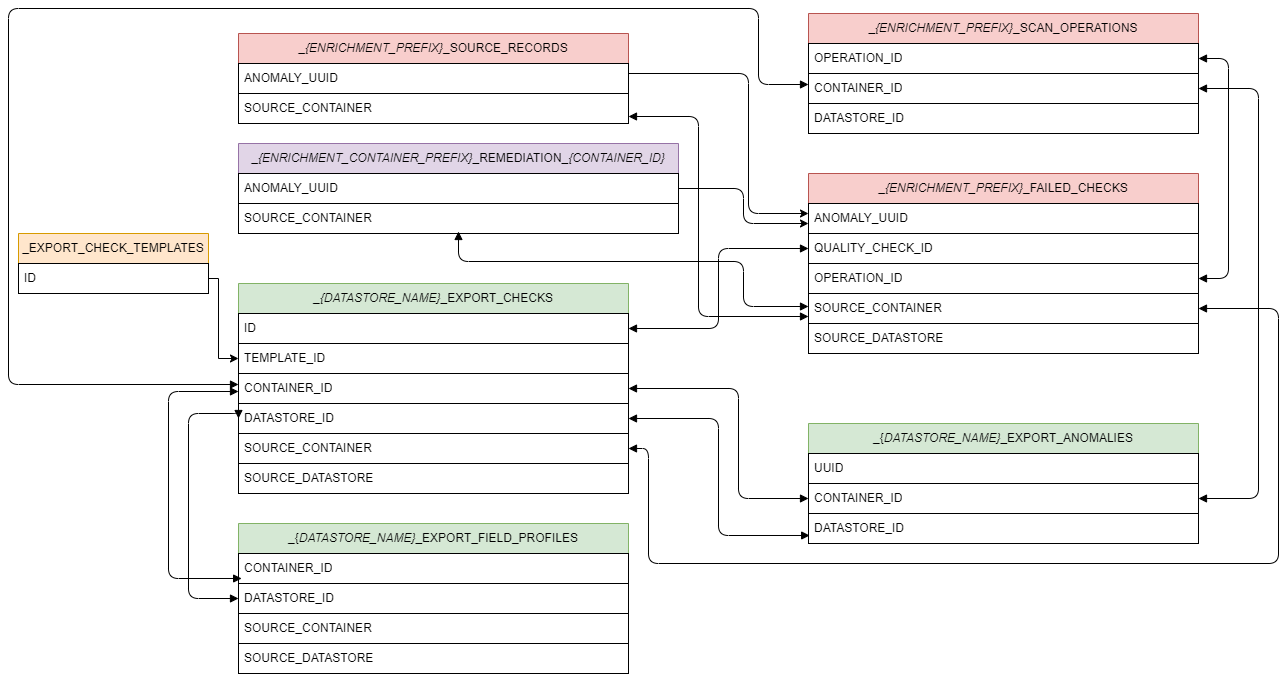

The diagram above was exported from draw.io. Its source (the exported page's mxGraphModel, read from the mxfile embedded in the PNG):
<mxGraphModel dx="2901" dy="738" grid="1" gridSize="10" guides="1" tooltips="1" connect="1" arrows="1" fold="1" page="1" pageScale="1" pageWidth="827" pageHeight="1169" math="0" shadow="0">
  <root>
    <mxCell id="WIyWlLk6GJQsqaUBKTNV-0" />
    <mxCell id="WIyWlLk6GJQsqaUBKTNV-1" parent="WIyWlLk6GJQsqaUBKTNV-0" />
    <mxCell id="eEkRHQ4T_SWCmJGGS5Wj-4" value="_&lt;i&gt;{DATASTORE_NAME}&lt;/i&gt;_EXPORT_CHECKS" style="swimlane;fontStyle=0;childLayout=stackLayout;horizontal=1;startSize=30;horizontalStack=0;resizeParent=1;resizeParentMax=0;resizeLast=0;collapsible=0;marginBottom=0;swimlaneLine=1;fillColor=#d5e8d4;whiteSpace=wrap;html=1;swimlaneHead=1;connectable=1;allowArrows=1;container=1;dropTarget=1;strokeColor=#82b366;" parent="WIyWlLk6GJQsqaUBKTNV-1" vertex="1">
      <mxGeometry x="-290" y="520" width="390" height="210" as="geometry" />
    </mxCell>
    <mxCell id="eEkRHQ4T_SWCmJGGS5Wj-5" value="ID" style="text;strokeColor=default;fillColor=none;align=left;verticalAlign=middle;spacingLeft=4;spacingRight=4;overflow=hidden;points=[[0,0.5],[1,0.5]];portConstraint=eastwest;rotatable=0;whiteSpace=wrap;html=1;" parent="eEkRHQ4T_SWCmJGGS5Wj-4" vertex="1">
      <mxGeometry y="30" width="390" height="30" as="geometry" />
    </mxCell>
    <mxCell id="eEkRHQ4T_SWCmJGGS5Wj-24" value="TEMPLATE_ID" style="text;strokeColor=default;fillColor=none;align=left;verticalAlign=middle;spacingLeft=4;spacingRight=4;overflow=hidden;points=[[0,0.5],[1,0.5]];portConstraint=eastwest;rotatable=0;whiteSpace=wrap;html=1;" parent="eEkRHQ4T_SWCmJGGS5Wj-4" vertex="1">
      <mxGeometry y="60" width="390" height="30" as="geometry" />
    </mxCell>
    <mxCell id="eEkRHQ4T_SWCmJGGS5Wj-6" value="CONTAINER_ID" style="text;strokeColor=default;fillColor=none;align=left;verticalAlign=middle;spacingLeft=4;spacingRight=4;overflow=hidden;points=[[0,0.5],[1,0.5]];portConstraint=eastwest;rotatable=0;whiteSpace=wrap;html=1;" parent="eEkRHQ4T_SWCmJGGS5Wj-4" vertex="1">
      <mxGeometry y="90" width="390" height="30" as="geometry" />
    </mxCell>
    <mxCell id="eEkRHQ4T_SWCmJGGS5Wj-25" value="DATASTORE_ID" style="text;strokeColor=default;fillColor=none;align=left;verticalAlign=middle;spacingLeft=4;spacingRight=4;overflow=hidden;points=[[0,0.5],[1,0.5]];portConstraint=eastwest;rotatable=0;whiteSpace=wrap;html=1;" parent="eEkRHQ4T_SWCmJGGS5Wj-4" vertex="1">
      <mxGeometry y="120" width="390" height="30" as="geometry" />
    </mxCell>
    <mxCell id="eEkRHQ4T_SWCmJGGS5Wj-26" value="SOURCE_CONTAINER" style="text;strokeColor=default;fillColor=none;align=left;verticalAlign=middle;spacingLeft=4;spacingRight=4;overflow=hidden;points=[[0,0.5],[1,0.5]];portConstraint=eastwest;rotatable=0;whiteSpace=wrap;html=1;" parent="eEkRHQ4T_SWCmJGGS5Wj-4" vertex="1">
      <mxGeometry y="150" width="390" height="30" as="geometry" />
    </mxCell>
    <mxCell id="yvuTmGbq6Zlt4IUwnexe-15" value="SOURCE_DATASTORE" style="text;strokeColor=default;fillColor=none;align=left;verticalAlign=middle;spacingLeft=4;spacingRight=4;overflow=hidden;points=[[0,0.5],[1,0.5]];portConstraint=eastwest;rotatable=0;whiteSpace=wrap;html=1;" parent="eEkRHQ4T_SWCmJGGS5Wj-4" vertex="1">
      <mxGeometry y="180" width="390" height="30" as="geometry" />
    </mxCell>
    <mxCell id="eEkRHQ4T_SWCmJGGS5Wj-8" value="_{&lt;i&gt;DATASTORE_NAME}&lt;/i&gt;_EXPORT_FIELD_PROFILES" style="swimlane;fontStyle=0;childLayout=stackLayout;horizontal=1;startSize=30;horizontalStack=0;resizeParent=1;resizeParentMax=0;resizeLast=0;collapsible=0;marginBottom=0;swimlaneLine=1;fillColor=#d5e8d4;whiteSpace=wrap;html=1;swimlaneHead=1;connectable=1;allowArrows=1;container=1;dropTarget=1;strokeColor=#82b366;" parent="WIyWlLk6GJQsqaUBKTNV-1" vertex="1">
      <mxGeometry x="-290" y="760" width="390" height="150" as="geometry" />
    </mxCell>
    <mxCell id="eEkRHQ4T_SWCmJGGS5Wj-9" value="CONTAINER_ID" style="text;strokeColor=default;fillColor=none;align=left;verticalAlign=middle;spacingLeft=4;spacingRight=4;overflow=hidden;points=[[0,0.5],[1,0.5]];portConstraint=eastwest;rotatable=0;whiteSpace=wrap;html=1;" parent="eEkRHQ4T_SWCmJGGS5Wj-8" vertex="1">
      <mxGeometry y="30" width="390" height="30" as="geometry" />
    </mxCell>
    <mxCell id="eEkRHQ4T_SWCmJGGS5Wj-10" value="DATASTORE_ID" style="text;strokeColor=default;fillColor=none;align=left;verticalAlign=middle;spacingLeft=4;spacingRight=4;overflow=hidden;points=[[0,0.5],[1,0.5]];portConstraint=eastwest;rotatable=0;whiteSpace=wrap;html=1;" parent="eEkRHQ4T_SWCmJGGS5Wj-8" vertex="1">
      <mxGeometry y="60" width="390" height="30" as="geometry" />
    </mxCell>
    <mxCell id="eEkRHQ4T_SWCmJGGS5Wj-11" value="SOURCE_CONTAINER" style="text;strokeColor=default;fillColor=none;align=left;verticalAlign=middle;spacingLeft=4;spacingRight=4;overflow=hidden;points=[[0,0.5],[1,0.5]];portConstraint=eastwest;rotatable=0;whiteSpace=wrap;html=1;" parent="eEkRHQ4T_SWCmJGGS5Wj-8" vertex="1">
      <mxGeometry y="90" width="390" height="30" as="geometry" />
    </mxCell>
    <mxCell id="eEkRHQ4T_SWCmJGGS5Wj-27" value="SOURCE_DATASTORE" style="text;strokeColor=default;fillColor=none;align=left;verticalAlign=middle;spacingLeft=4;spacingRight=4;overflow=hidden;points=[[0,0.5],[1,0.5]];portConstraint=eastwest;rotatable=0;whiteSpace=wrap;html=1;" parent="eEkRHQ4T_SWCmJGGS5Wj-8" vertex="1">
      <mxGeometry y="120" width="390" height="30" as="geometry" />
    </mxCell>
    <mxCell id="eEkRHQ4T_SWCmJGGS5Wj-20" value="_{&lt;i&gt;DATASTORE_NAME}&lt;/i&gt;_EXPORT_ANOMALIES" style="swimlane;fontStyle=0;childLayout=stackLayout;horizontal=1;startSize=30;horizontalStack=0;resizeParent=1;resizeParentMax=0;resizeLast=0;collapsible=0;marginBottom=0;swimlaneLine=1;fillColor=#d5e8d4;whiteSpace=wrap;html=1;swimlaneHead=1;connectable=1;allowArrows=1;container=1;dropTarget=1;strokeColor=#82b366;" parent="WIyWlLk6GJQsqaUBKTNV-1" vertex="1">
      <mxGeometry x="280" y="660" width="390" height="120" as="geometry" />
    </mxCell>
    <mxCell id="eEkRHQ4T_SWCmJGGS5Wj-21" value="UUID" style="text;strokeColor=default;fillColor=none;align=left;verticalAlign=middle;spacingLeft=4;spacingRight=4;overflow=hidden;points=[[0,0.5],[1,0.5]];portConstraint=eastwest;rotatable=0;whiteSpace=wrap;html=1;" parent="eEkRHQ4T_SWCmJGGS5Wj-20" vertex="1">
      <mxGeometry y="30" width="390" height="30" as="geometry" />
    </mxCell>
    <mxCell id="eEkRHQ4T_SWCmJGGS5Wj-22" value="CONTAINER_ID" style="text;strokeColor=default;fillColor=none;align=left;verticalAlign=middle;spacingLeft=4;spacingRight=4;overflow=hidden;points=[[0,0.5],[1,0.5]];portConstraint=eastwest;rotatable=0;whiteSpace=wrap;html=1;" parent="eEkRHQ4T_SWCmJGGS5Wj-20" vertex="1">
      <mxGeometry y="60" width="390" height="30" as="geometry" />
    </mxCell>
    <mxCell id="eEkRHQ4T_SWCmJGGS5Wj-23" value="DATASTORE_ID" style="text;strokeColor=default;fillColor=none;align=left;verticalAlign=middle;spacingLeft=4;spacingRight=4;overflow=hidden;points=[[0,0.5],[1,0.5]];portConstraint=eastwest;rotatable=0;whiteSpace=wrap;html=1;" parent="eEkRHQ4T_SWCmJGGS5Wj-20" vertex="1">
      <mxGeometry y="90" width="390" height="30" as="geometry" />
    </mxCell>
    <mxCell id="eEkRHQ4T_SWCmJGGS5Wj-28" value="_&lt;i&gt;{ENRICHMENT_PREFIX}&lt;/i&gt;_SOURCE_RECORDS" style="swimlane;fontStyle=0;childLayout=stackLayout;horizontal=1;startSize=30;horizontalStack=0;resizeParent=1;resizeParentMax=0;resizeLast=0;collapsible=0;marginBottom=0;swimlaneLine=1;fillColor=#f8cecc;whiteSpace=wrap;html=1;swimlaneHead=1;connectable=1;allowArrows=1;container=1;dropTarget=1;strokeColor=#b85450;" parent="WIyWlLk6GJQsqaUBKTNV-1" vertex="1">
      <mxGeometry x="-290" y="270" width="390" height="90" as="geometry" />
    </mxCell>
    <mxCell id="eEkRHQ4T_SWCmJGGS5Wj-29" value="ANOMALY_UUID" style="text;strokeColor=default;fillColor=none;align=left;verticalAlign=middle;spacingLeft=4;spacingRight=4;overflow=hidden;points=[[0,0.5],[1,0.5]];portConstraint=eastwest;rotatable=0;whiteSpace=wrap;html=1;" parent="eEkRHQ4T_SWCmJGGS5Wj-28" vertex="1">
      <mxGeometry y="30" width="390" height="30" as="geometry" />
    </mxCell>
    <mxCell id="eEkRHQ4T_SWCmJGGS5Wj-30" value="SOURCE_CONTAINER" style="text;strokeColor=default;fillColor=none;align=left;verticalAlign=middle;spacingLeft=4;spacingRight=4;overflow=hidden;points=[[0,0.5],[1,0.5]];portConstraint=eastwest;rotatable=0;whiteSpace=wrap;html=1;" parent="eEkRHQ4T_SWCmJGGS5Wj-28" vertex="1">
      <mxGeometry y="60" width="390" height="30" as="geometry" />
    </mxCell>
    <mxCell id="eEkRHQ4T_SWCmJGGS5Wj-35" value="_&lt;i&gt;{ENRICHMENT_CONTAINER_PREFIX}&lt;/i&gt;_REMEDIATION_&lt;i&gt;{CONTAINER_ID}&lt;/i&gt;" style="swimlane;fontStyle=0;childLayout=stackLayout;horizontal=1;startSize=30;horizontalStack=0;resizeParent=1;resizeParentMax=0;resizeLast=0;collapsible=0;marginBottom=0;swimlaneLine=1;fillColor=#e1d5e7;whiteSpace=wrap;html=1;swimlaneHead=1;connectable=1;allowArrows=1;container=1;dropTarget=1;strokeColor=#9673a6;" parent="WIyWlLk6GJQsqaUBKTNV-1" vertex="1">
      <mxGeometry x="-290" y="380" width="440" height="90" as="geometry" />
    </mxCell>
    <mxCell id="eEkRHQ4T_SWCmJGGS5Wj-36" value="ANOMALY_UUID" style="text;strokeColor=default;fillColor=none;align=left;verticalAlign=middle;spacingLeft=4;spacingRight=4;overflow=hidden;points=[[0,0.5],[1,0.5]];portConstraint=eastwest;rotatable=0;whiteSpace=wrap;html=1;" parent="eEkRHQ4T_SWCmJGGS5Wj-35" vertex="1">
      <mxGeometry y="30" width="440" height="30" as="geometry" />
    </mxCell>
    <mxCell id="eEkRHQ4T_SWCmJGGS5Wj-37" value="SOURCE_CONTAINER" style="text;strokeColor=default;fillColor=none;align=left;verticalAlign=middle;spacingLeft=4;spacingRight=4;overflow=hidden;points=[[0,0.5],[1,0.5]];portConstraint=eastwest;rotatable=0;whiteSpace=wrap;html=1;" parent="eEkRHQ4T_SWCmJGGS5Wj-35" vertex="1">
      <mxGeometry y="60" width="440" height="30" as="geometry" />
    </mxCell>
    <mxCell id="eEkRHQ4T_SWCmJGGS5Wj-38" value="_&lt;i&gt;{ENRICHMENT_PREFIX}&lt;/i&gt;_FAILED_CHECKS" style="swimlane;fontStyle=0;childLayout=stackLayout;horizontal=1;startSize=30;horizontalStack=0;resizeParent=1;resizeParentMax=0;resizeLast=0;collapsible=0;marginBottom=0;swimlaneLine=1;fillColor=#f8cecc;whiteSpace=wrap;html=1;swimlaneHead=1;connectable=1;allowArrows=1;container=1;dropTarget=1;strokeColor=#b85450;" parent="WIyWlLk6GJQsqaUBKTNV-1" vertex="1">
      <mxGeometry x="280" y="410" width="390" height="180" as="geometry" />
    </mxCell>
    <mxCell id="eEkRHQ4T_SWCmJGGS5Wj-39" value="ANOMALY_UUID" style="text;strokeColor=default;fillColor=none;align=left;verticalAlign=middle;spacingLeft=4;spacingRight=4;overflow=hidden;points=[[0,0.5],[1,0.5]];portConstraint=eastwest;rotatable=0;whiteSpace=wrap;html=1;" parent="eEkRHQ4T_SWCmJGGS5Wj-38" vertex="1">
      <mxGeometry y="30" width="390" height="30" as="geometry" />
    </mxCell>
    <mxCell id="eEkRHQ4T_SWCmJGGS5Wj-40" value="QUALITY_CHECK_ID" style="text;strokeColor=default;fillColor=none;align=left;verticalAlign=middle;spacingLeft=4;spacingRight=4;overflow=hidden;points=[[0,0.5],[1,0.5]];portConstraint=eastwest;rotatable=0;whiteSpace=wrap;html=1;" parent="eEkRHQ4T_SWCmJGGS5Wj-38" vertex="1">
      <mxGeometry y="60" width="390" height="30" as="geometry" />
    </mxCell>
    <mxCell id="eEkRHQ4T_SWCmJGGS5Wj-43" value="OPERATION_ID" style="text;strokeColor=default;fillColor=none;align=left;verticalAlign=middle;spacingLeft=4;spacingRight=4;overflow=hidden;points=[[0,0.5],[1,0.5]];portConstraint=eastwest;rotatable=0;whiteSpace=wrap;html=1;" parent="eEkRHQ4T_SWCmJGGS5Wj-38" vertex="1">
      <mxGeometry y="90" width="390" height="30" as="geometry" />
    </mxCell>
    <mxCell id="eEkRHQ4T_SWCmJGGS5Wj-41" value="SOURCE_CONTAINER" style="text;strokeColor=default;fillColor=none;align=left;verticalAlign=middle;spacingLeft=4;spacingRight=4;overflow=hidden;points=[[0,0.5],[1,0.5]];portConstraint=eastwest;rotatable=0;whiteSpace=wrap;html=1;" parent="eEkRHQ4T_SWCmJGGS5Wj-38" vertex="1">
      <mxGeometry y="120" width="390" height="30" as="geometry" />
    </mxCell>
    <mxCell id="eEkRHQ4T_SWCmJGGS5Wj-42" value="SOURCE_DATASTORE" style="text;strokeColor=default;fillColor=none;align=left;verticalAlign=middle;spacingLeft=4;spacingRight=4;overflow=hidden;points=[[0,0.5],[1,0.5]];portConstraint=eastwest;rotatable=0;whiteSpace=wrap;html=1;" parent="eEkRHQ4T_SWCmJGGS5Wj-38" vertex="1">
      <mxGeometry y="150" width="390" height="30" as="geometry" />
    </mxCell>
    <mxCell id="eEkRHQ4T_SWCmJGGS5Wj-65" style="edgeStyle=orthogonalEdgeStyle;rounded=1;orthogonalLoop=1;jettySize=auto;html=1;entryX=0.008;entryY=0.733;entryDx=0;entryDy=0;entryPerimeter=0;startArrow=block;startFill=1;endArrow=block;endFill=1;exitX=0;exitY=0.5;exitDx=0;exitDy=0;" parent="WIyWlLk6GJQsqaUBKTNV-1" edge="1">
      <mxGeometry relative="1" as="geometry">
        <Array as="points">
          <mxPoint x="-360" y="628" />
          <mxPoint x="-360" y="815" />
        </Array>
        <mxPoint x="-290" y="628" as="sourcePoint" />
        <mxPoint x="-286.8800000000001" y="814.99" as="targetPoint" />
      </mxGeometry>
    </mxCell>
    <mxCell id="eEkRHQ4T_SWCmJGGS5Wj-66" style="edgeStyle=orthogonalEdgeStyle;rounded=1;orthogonalLoop=1;jettySize=auto;html=1;entryX=0;entryY=0.5;entryDx=0;entryDy=0;startArrow=block;startFill=1;endArrow=block;endFill=1;exitX=0;exitY=0.5;exitDx=0;exitDy=0;" parent="WIyWlLk6GJQsqaUBKTNV-1" source="eEkRHQ4T_SWCmJGGS5Wj-25" target="eEkRHQ4T_SWCmJGGS5Wj-10" edge="1">
      <mxGeometry relative="1" as="geometry">
        <Array as="points">
          <mxPoint x="-290" y="650" />
          <mxPoint x="-340" y="650" />
          <mxPoint x="-340" y="835" />
        </Array>
      </mxGeometry>
    </mxCell>
    <mxCell id="eEkRHQ4T_SWCmJGGS5Wj-69" value="_&lt;i&gt;{ENRICHMENT_PREFIX}&lt;/i&gt;_SCAN_OPERATIONS" style="swimlane;fontStyle=0;childLayout=stackLayout;horizontal=1;startSize=30;horizontalStack=0;resizeParent=1;resizeParentMax=0;resizeLast=0;collapsible=0;marginBottom=0;swimlaneLine=1;fillColor=#f8cecc;whiteSpace=wrap;html=1;swimlaneHead=1;connectable=1;allowArrows=1;container=1;dropTarget=1;strokeColor=#b85450;" parent="WIyWlLk6GJQsqaUBKTNV-1" vertex="1">
      <mxGeometry x="280" y="250" width="390" height="120" as="geometry" />
    </mxCell>
    <mxCell id="eEkRHQ4T_SWCmJGGS5Wj-70" value="OPERATION_ID" style="text;strokeColor=default;fillColor=none;align=left;verticalAlign=middle;spacingLeft=4;spacingRight=4;overflow=hidden;points=[[0,0.5],[1,0.5]];portConstraint=eastwest;rotatable=0;whiteSpace=wrap;html=1;" parent="eEkRHQ4T_SWCmJGGS5Wj-69" vertex="1">
      <mxGeometry y="30" width="390" height="30" as="geometry" />
    </mxCell>
    <mxCell id="eEkRHQ4T_SWCmJGGS5Wj-71" value="CONTAINER_ID" style="text;strokeColor=default;fillColor=none;align=left;verticalAlign=middle;spacingLeft=4;spacingRight=4;overflow=hidden;points=[[0,0.5],[1,0.5]];portConstraint=eastwest;rotatable=0;whiteSpace=wrap;html=1;" parent="eEkRHQ4T_SWCmJGGS5Wj-69" vertex="1">
      <mxGeometry y="60" width="390" height="30" as="geometry" />
    </mxCell>
    <mxCell id="eEkRHQ4T_SWCmJGGS5Wj-72" value="DATASTORE_ID" style="text;strokeColor=default;fillColor=none;align=left;verticalAlign=middle;spacingLeft=4;spacingRight=4;overflow=hidden;points=[[0,0.5],[1,0.5]];portConstraint=eastwest;rotatable=0;whiteSpace=wrap;html=1;" parent="eEkRHQ4T_SWCmJGGS5Wj-69" vertex="1">
      <mxGeometry y="90" width="390" height="30" as="geometry" />
    </mxCell>
    <mxCell id="eEkRHQ4T_SWCmJGGS5Wj-77" style="edgeStyle=orthogonalEdgeStyle;rounded=1;orthogonalLoop=1;jettySize=auto;html=1;entryX=1;entryY=0.5;entryDx=0;entryDy=0;startArrow=block;startFill=1;endArrow=block;endFill=1;" parent="WIyWlLk6GJQsqaUBKTNV-1" source="eEkRHQ4T_SWCmJGGS5Wj-70" target="eEkRHQ4T_SWCmJGGS5Wj-43" edge="1">
      <mxGeometry relative="1" as="geometry">
        <Array as="points">
          <mxPoint x="700" y="295" />
          <mxPoint x="700" y="515" />
        </Array>
      </mxGeometry>
    </mxCell>
    <mxCell id="eEkRHQ4T_SWCmJGGS5Wj-78" style="edgeStyle=orthogonalEdgeStyle;rounded=1;orthogonalLoop=1;jettySize=auto;html=1;entryX=0;entryY=0.5;entryDx=0;entryDy=0;startArrow=block;startFill=1;endArrow=block;endFill=1;" parent="WIyWlLk6GJQsqaUBKTNV-1" source="eEkRHQ4T_SWCmJGGS5Wj-5" target="eEkRHQ4T_SWCmJGGS5Wj-40" edge="1">
      <mxGeometry relative="1" as="geometry" />
    </mxCell>
    <mxCell id="eEkRHQ4T_SWCmJGGS5Wj-80" style="edgeStyle=orthogonalEdgeStyle;rounded=1;orthogonalLoop=1;jettySize=auto;html=1;" parent="WIyWlLk6GJQsqaUBKTNV-1" edge="1">
      <mxGeometry relative="1" as="geometry">
        <mxPoint x="100" y="310" as="sourcePoint" />
        <mxPoint x="280" y="450" as="targetPoint" />
        <Array as="points">
          <mxPoint x="220" y="310" />
          <mxPoint x="220" y="450" />
        </Array>
      </mxGeometry>
    </mxCell>
    <mxCell id="yvuTmGbq6Zlt4IUwnexe-0" value="_EXPORT_CHECK_TEMPLATES" style="swimlane;fontStyle=0;childLayout=stackLayout;horizontal=1;startSize=30;horizontalStack=0;resizeParent=1;resizeParentMax=0;resizeLast=0;collapsible=0;marginBottom=0;swimlaneLine=1;fillColor=#ffe6cc;whiteSpace=wrap;html=1;swimlaneHead=1;connectable=1;allowArrows=1;container=1;dropTarget=1;strokeColor=#d79b00;" parent="WIyWlLk6GJQsqaUBKTNV-1" vertex="1">
      <mxGeometry x="-510" y="470" width="190" height="60" as="geometry" />
    </mxCell>
    <mxCell id="yvuTmGbq6Zlt4IUwnexe-1" value="ID" style="text;strokeColor=default;fillColor=none;align=left;verticalAlign=middle;spacingLeft=4;spacingRight=4;overflow=hidden;points=[[0,0.5],[1,0.5]];portConstraint=eastwest;rotatable=0;whiteSpace=wrap;html=1;" parent="yvuTmGbq6Zlt4IUwnexe-0" vertex="1">
      <mxGeometry y="30" width="190" height="30" as="geometry" />
    </mxCell>
    <mxCell id="yvuTmGbq6Zlt4IUwnexe-16" style="edgeStyle=orthogonalEdgeStyle;rounded=0;orthogonalLoop=1;jettySize=auto;html=1;exitX=1;exitY=0.5;exitDx=0;exitDy=0;entryX=0;entryY=0.5;entryDx=0;entryDy=0;" parent="WIyWlLk6GJQsqaUBKTNV-1" source="yvuTmGbq6Zlt4IUwnexe-1" target="eEkRHQ4T_SWCmJGGS5Wj-24" edge="1">
      <mxGeometry relative="1" as="geometry">
        <Array as="points">
          <mxPoint x="-310" y="515" />
          <mxPoint x="-310" y="595" />
        </Array>
      </mxGeometry>
    </mxCell>
    <mxCell id="gNUH-yXDM6_SKx-Sau_Z-3" style="edgeStyle=orthogonalEdgeStyle;rounded=1;orthogonalLoop=1;jettySize=auto;html=1;entryX=1;entryY=0.5;entryDx=0;entryDy=0;curved=0;startArrow=block;startFill=1;endArrow=block;endFill=1;" edge="1" parent="WIyWlLk6GJQsqaUBKTNV-1" source="eEkRHQ4T_SWCmJGGS5Wj-71" target="eEkRHQ4T_SWCmJGGS5Wj-22">
      <mxGeometry relative="1" as="geometry">
        <Array as="points">
          <mxPoint x="730" y="325" />
          <mxPoint x="730" y="735" />
        </Array>
      </mxGeometry>
    </mxCell>
    <mxCell id="gNUH-yXDM6_SKx-Sau_Z-4" style="edgeStyle=orthogonalEdgeStyle;rounded=1;orthogonalLoop=1;jettySize=auto;html=1;curved=0;" edge="1" parent="WIyWlLk6GJQsqaUBKTNV-1" source="eEkRHQ4T_SWCmJGGS5Wj-36" target="eEkRHQ4T_SWCmJGGS5Wj-39">
      <mxGeometry relative="1" as="geometry">
        <Array as="points">
          <mxPoint x="215" y="425" />
          <mxPoint x="215" y="460" />
        </Array>
      </mxGeometry>
    </mxCell>
    <mxCell id="gNUH-yXDM6_SKx-Sau_Z-7" style="edgeStyle=orthogonalEdgeStyle;rounded=1;orthogonalLoop=1;jettySize=auto;html=1;entryX=0.003;entryY=0.733;entryDx=0;entryDy=0;entryPerimeter=0;startArrow=block;startFill=1;endArrow=block;endFill=1;curved=0;" edge="1" parent="WIyWlLk6GJQsqaUBKTNV-1" source="eEkRHQ4T_SWCmJGGS5Wj-25" target="eEkRHQ4T_SWCmJGGS5Wj-23">
      <mxGeometry relative="1" as="geometry" />
    </mxCell>
    <mxCell id="gNUH-yXDM6_SKx-Sau_Z-8" style="edgeStyle=orthogonalEdgeStyle;rounded=1;orthogonalLoop=1;jettySize=auto;html=1;entryX=0;entryY=0.5;entryDx=0;entryDy=0;curved=0;startArrow=block;startFill=1;endArrow=block;endFill=1;" edge="1" parent="WIyWlLk6GJQsqaUBKTNV-1" source="eEkRHQ4T_SWCmJGGS5Wj-6" target="eEkRHQ4T_SWCmJGGS5Wj-22">
      <mxGeometry relative="1" as="geometry">
        <Array as="points">
          <mxPoint x="210" y="625" />
          <mxPoint x="210" y="735" />
        </Array>
      </mxGeometry>
    </mxCell>
    <mxCell id="gNUH-yXDM6_SKx-Sau_Z-11" style="edgeStyle=orthogonalEdgeStyle;rounded=1;orthogonalLoop=1;jettySize=auto;html=1;entryX=0;entryY=0.5;entryDx=0;entryDy=0;curved=0;startArrow=block;startFill=1;endArrow=block;endFill=1;" edge="1" parent="WIyWlLk6GJQsqaUBKTNV-1">
      <mxGeometry relative="1" as="geometry">
        <mxPoint x="100" y="353" as="sourcePoint" />
        <mxPoint x="280" y="553" as="targetPoint" />
        <Array as="points">
          <mxPoint x="170" y="353" />
          <mxPoint x="170" y="553" />
        </Array>
      </mxGeometry>
    </mxCell>
    <mxCell id="gNUH-yXDM6_SKx-Sau_Z-12" style="edgeStyle=orthogonalEdgeStyle;rounded=1;orthogonalLoop=1;jettySize=auto;html=1;curved=0;startArrow=block;startFill=1;endArrow=block;endFill=1;" edge="1" parent="WIyWlLk6GJQsqaUBKTNV-1">
      <mxGeometry relative="1" as="geometry">
        <mxPoint x="-290" y="621" as="sourcePoint" />
        <mxPoint x="280" y="321" as="targetPoint" />
        <Array as="points">
          <mxPoint x="-520" y="621" />
          <mxPoint x="-520" y="245" />
          <mxPoint x="230" y="245" />
          <mxPoint x="230" y="321" />
        </Array>
      </mxGeometry>
    </mxCell>
    <mxCell id="gNUH-yXDM6_SKx-Sau_Z-15" style="edgeStyle=orthogonalEdgeStyle;rounded=1;orthogonalLoop=1;jettySize=auto;html=1;curved=0;startArrow=block;startFill=1;endArrow=block;endFill=1;" edge="1" parent="WIyWlLk6GJQsqaUBKTNV-1" source="eEkRHQ4T_SWCmJGGS5Wj-26" target="eEkRHQ4T_SWCmJGGS5Wj-41">
      <mxGeometry relative="1" as="geometry">
        <Array as="points">
          <mxPoint x="120" y="685" />
          <mxPoint x="120" y="800" />
          <mxPoint x="750" y="800" />
          <mxPoint x="750" y="545" />
        </Array>
      </mxGeometry>
    </mxCell>
    <mxCell id="gNUH-yXDM6_SKx-Sau_Z-17" style="edgeStyle=orthogonalEdgeStyle;rounded=1;orthogonalLoop=1;jettySize=auto;html=1;startArrow=block;startFill=1;endArrow=block;endFill=1;strokeColor=default;curved=0;" edge="1" parent="WIyWlLk6GJQsqaUBKTNV-1">
      <mxGeometry relative="1" as="geometry">
        <mxPoint x="-70" y="468" as="sourcePoint" />
        <mxPoint x="280" y="543" as="targetPoint" />
        <Array as="points">
          <mxPoint x="-70" y="498" />
          <mxPoint x="215" y="498" />
          <mxPoint x="215" y="543" />
        </Array>
      </mxGeometry>
    </mxCell>
  </root>
</mxGraphModel>